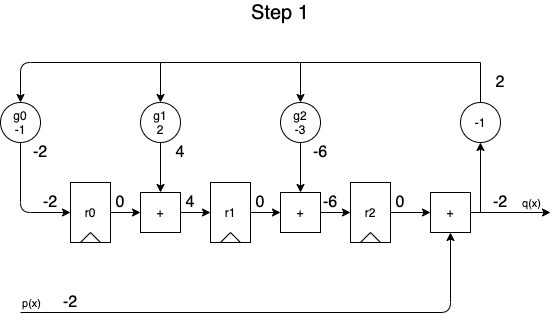

The diagram above was exported from draw.io. Its source (the exported page's mxGraphModel, read from the mxfile embedded in the PNG):
<mxGraphModel dx="1106" dy="980" grid="1" gridSize="10" guides="1" tooltips="1" connect="1" arrows="1" fold="1" page="1" pageScale="1" pageWidth="850" pageHeight="1100" math="0" shadow="0">
  <root>
    <mxCell id="nrNDqKirKN5L-g_LuAcr-0" />
    <mxCell id="nrNDqKirKN5L-g_LuAcr-1" parent="nrNDqKirKN5L-g_LuAcr-0" />
    <mxCell id="nrNDqKirKN5L-g_LuAcr-2" value="" style="group" vertex="1" connectable="0" parent="nrNDqKirKN5L-g_LuAcr-1">
      <mxGeometry x="220" y="240" width="40" height="60" as="geometry" />
    </mxCell>
    <mxCell id="nrNDqKirKN5L-g_LuAcr-3" value="r1" style="rounded=0;whiteSpace=wrap;html=1;fillColor=none;" vertex="1" parent="nrNDqKirKN5L-g_LuAcr-2">
      <mxGeometry width="40" height="60" as="geometry" />
    </mxCell>
    <mxCell id="nrNDqKirKN5L-g_LuAcr-4" value="" style="endArrow=none;html=1;" edge="1" parent="nrNDqKirKN5L-g_LuAcr-2">
      <mxGeometry width="50" height="50" relative="1" as="geometry">
        <mxPoint x="10" y="60" as="sourcePoint" />
        <mxPoint x="20" y="50" as="targetPoint" />
      </mxGeometry>
    </mxCell>
    <mxCell id="nrNDqKirKN5L-g_LuAcr-5" value="" style="endArrow=none;html=1;exitX=0.75;exitY=1;exitDx=0;exitDy=0;" edge="1" parent="nrNDqKirKN5L-g_LuAcr-2" source="nrNDqKirKN5L-g_LuAcr-3">
      <mxGeometry width="50" height="50" relative="1" as="geometry">
        <mxPoint x="-40" y="160" as="sourcePoint" />
        <mxPoint x="20" y="50" as="targetPoint" />
      </mxGeometry>
    </mxCell>
    <mxCell id="nrNDqKirKN5L-g_LuAcr-6" value="" style="group" vertex="1" connectable="0" parent="nrNDqKirKN5L-g_LuAcr-1">
      <mxGeometry x="360" y="240" width="40" height="60" as="geometry" />
    </mxCell>
    <mxCell id="nrNDqKirKN5L-g_LuAcr-7" value="r2" style="rounded=0;whiteSpace=wrap;html=1;fillColor=none;" vertex="1" parent="nrNDqKirKN5L-g_LuAcr-6">
      <mxGeometry width="40" height="60" as="geometry" />
    </mxCell>
    <mxCell id="nrNDqKirKN5L-g_LuAcr-8" value="" style="endArrow=none;html=1;" edge="1" parent="nrNDqKirKN5L-g_LuAcr-6">
      <mxGeometry width="50" height="50" relative="1" as="geometry">
        <mxPoint x="10" y="60" as="sourcePoint" />
        <mxPoint x="20" y="50" as="targetPoint" />
      </mxGeometry>
    </mxCell>
    <mxCell id="nrNDqKirKN5L-g_LuAcr-9" value="" style="endArrow=none;html=1;exitX=0.75;exitY=1;exitDx=0;exitDy=0;" edge="1" parent="nrNDqKirKN5L-g_LuAcr-6" source="nrNDqKirKN5L-g_LuAcr-7">
      <mxGeometry width="50" height="50" relative="1" as="geometry">
        <mxPoint x="-40" y="160" as="sourcePoint" />
        <mxPoint x="20" y="50" as="targetPoint" />
      </mxGeometry>
    </mxCell>
    <mxCell id="nrNDqKirKN5L-g_LuAcr-10" value="" style="edgeStyle=orthogonalEdgeStyle;rounded=0;orthogonalLoop=1;jettySize=auto;html=1;" edge="1" parent="nrNDqKirKN5L-g_LuAcr-1" source="nrNDqKirKN5L-g_LuAcr-11" target="nrNDqKirKN5L-g_LuAcr-18">
      <mxGeometry relative="1" as="geometry" />
    </mxCell>
    <mxCell id="nrNDqKirKN5L-g_LuAcr-11" value="g2&lt;br&gt;-3" style="ellipse;whiteSpace=wrap;html=1;aspect=fixed;fillColor=none;" vertex="1" parent="nrNDqKirKN5L-g_LuAcr-1">
      <mxGeometry x="290" y="160" width="40" height="40" as="geometry" />
    </mxCell>
    <mxCell id="nrNDqKirKN5L-g_LuAcr-12" value="+" style="whiteSpace=wrap;html=1;aspect=fixed;fillColor=none;" vertex="1" parent="nrNDqKirKN5L-g_LuAcr-1">
      <mxGeometry x="440" y="250" width="40" height="40" as="geometry" />
    </mxCell>
    <mxCell id="nrNDqKirKN5L-g_LuAcr-13" value="" style="endArrow=classic;html=1;entryX=0.5;entryY=1;entryDx=0;entryDy=0;" edge="1" parent="nrNDqKirKN5L-g_LuAcr-1" target="nrNDqKirKN5L-g_LuAcr-12">
      <mxGeometry width="50" height="50" relative="1" as="geometry">
        <mxPoint x="30" y="370" as="sourcePoint" />
        <mxPoint x="460" y="370" as="targetPoint" />
        <Array as="points">
          <mxPoint x="460" y="370" />
        </Array>
      </mxGeometry>
    </mxCell>
    <mxCell id="nrNDqKirKN5L-g_LuAcr-14" value="p(x)" style="edgeLabel;html=1;align=center;verticalAlign=middle;resizable=0;points=[];" vertex="1" connectable="0" parent="nrNDqKirKN5L-g_LuAcr-13">
      <mxGeometry x="-0.734" y="-1" relative="1" as="geometry">
        <mxPoint x="-58" y="-11" as="offset" />
      </mxGeometry>
    </mxCell>
    <mxCell id="nrNDqKirKN5L-g_LuAcr-15" value="" style="edgeStyle=orthogonalEdgeStyle;rounded=0;orthogonalLoop=1;jettySize=auto;html=1;" edge="1" parent="nrNDqKirKN5L-g_LuAcr-1" source="nrNDqKirKN5L-g_LuAcr-7" target="nrNDqKirKN5L-g_LuAcr-12">
      <mxGeometry relative="1" as="geometry" />
    </mxCell>
    <mxCell id="nrNDqKirKN5L-g_LuAcr-16" value="" style="endArrow=classic;html=1;exitX=1;exitY=0.5;exitDx=0;exitDy=0;" edge="1" parent="nrNDqKirKN5L-g_LuAcr-1" source="nrNDqKirKN5L-g_LuAcr-12">
      <mxGeometry width="50" height="50" relative="1" as="geometry">
        <mxPoint x="580" y="300" as="sourcePoint" />
        <mxPoint x="560" y="270" as="targetPoint" />
      </mxGeometry>
    </mxCell>
    <mxCell id="nrNDqKirKN5L-g_LuAcr-17" value="q(x)" style="edgeLabel;html=1;align=center;verticalAlign=middle;resizable=0;points=[];" vertex="1" connectable="0" parent="nrNDqKirKN5L-g_LuAcr-16">
      <mxGeometry x="-0.0571" relative="1" as="geometry">
        <mxPoint x="22.29" y="-10" as="offset" />
      </mxGeometry>
    </mxCell>
    <mxCell id="nrNDqKirKN5L-g_LuAcr-18" value="+" style="whiteSpace=wrap;html=1;aspect=fixed;fillColor=none;" vertex="1" parent="nrNDqKirKN5L-g_LuAcr-1">
      <mxGeometry x="290" y="250" width="40" height="40" as="geometry" />
    </mxCell>
    <mxCell id="nrNDqKirKN5L-g_LuAcr-19" value="" style="edgeStyle=orthogonalEdgeStyle;rounded=0;orthogonalLoop=1;jettySize=auto;html=1;" edge="1" parent="nrNDqKirKN5L-g_LuAcr-1" source="nrNDqKirKN5L-g_LuAcr-3" target="nrNDqKirKN5L-g_LuAcr-18">
      <mxGeometry relative="1" as="geometry" />
    </mxCell>
    <mxCell id="nrNDqKirKN5L-g_LuAcr-20" value="" style="endArrow=classic;html=1;entryX=0;entryY=0.5;entryDx=0;entryDy=0;exitX=1;exitY=0.5;exitDx=0;exitDy=0;" edge="1" parent="nrNDqKirKN5L-g_LuAcr-1" source="nrNDqKirKN5L-g_LuAcr-18" target="nrNDqKirKN5L-g_LuAcr-7">
      <mxGeometry width="50" height="50" relative="1" as="geometry">
        <mxPoint x="260" y="370" as="sourcePoint" />
        <mxPoint x="310" y="320" as="targetPoint" />
      </mxGeometry>
    </mxCell>
    <mxCell id="nrNDqKirKN5L-g_LuAcr-21" value="" style="endArrow=classic;html=1;entryX=0.5;entryY=0;entryDx=0;entryDy=0;rounded=0;" edge="1" parent="nrNDqKirKN5L-g_LuAcr-1" source="TrPx37qMtECzjUKfpVVL-0" target="nrNDqKirKN5L-g_LuAcr-11">
      <mxGeometry width="50" height="50" relative="1" as="geometry">
        <mxPoint x="490" y="270" as="sourcePoint" />
        <mxPoint x="460" y="140" as="targetPoint" />
        <Array as="points">
          <mxPoint x="490" y="120" />
          <mxPoint x="310" y="120" />
        </Array>
      </mxGeometry>
    </mxCell>
    <mxCell id="nrNDqKirKN5L-g_LuAcr-22" value="" style="group" vertex="1" connectable="0" parent="nrNDqKirKN5L-g_LuAcr-1">
      <mxGeometry x="80" y="240" width="40" height="60" as="geometry" />
    </mxCell>
    <mxCell id="nrNDqKirKN5L-g_LuAcr-23" value="r0" style="rounded=0;whiteSpace=wrap;html=1;fillColor=none;" vertex="1" parent="nrNDqKirKN5L-g_LuAcr-22">
      <mxGeometry width="40" height="60" as="geometry" />
    </mxCell>
    <mxCell id="nrNDqKirKN5L-g_LuAcr-24" value="" style="endArrow=none;html=1;" edge="1" parent="nrNDqKirKN5L-g_LuAcr-22">
      <mxGeometry width="50" height="50" relative="1" as="geometry">
        <mxPoint x="10" y="60" as="sourcePoint" />
        <mxPoint x="20" y="50" as="targetPoint" />
      </mxGeometry>
    </mxCell>
    <mxCell id="nrNDqKirKN5L-g_LuAcr-25" value="" style="endArrow=none;html=1;exitX=0.75;exitY=1;exitDx=0;exitDy=0;" edge="1" parent="nrNDqKirKN5L-g_LuAcr-22" source="nrNDqKirKN5L-g_LuAcr-23">
      <mxGeometry width="50" height="50" relative="1" as="geometry">
        <mxPoint x="-40" y="160" as="sourcePoint" />
        <mxPoint x="20" y="50" as="targetPoint" />
      </mxGeometry>
    </mxCell>
    <mxCell id="nrNDqKirKN5L-g_LuAcr-26" value="" style="edgeStyle=orthogonalEdgeStyle;rounded=0;orthogonalLoop=1;jettySize=auto;html=1;" edge="1" parent="nrNDqKirKN5L-g_LuAcr-1" source="nrNDqKirKN5L-g_LuAcr-27" target="nrNDqKirKN5L-g_LuAcr-28">
      <mxGeometry relative="1" as="geometry" />
    </mxCell>
    <mxCell id="nrNDqKirKN5L-g_LuAcr-27" value="g1&lt;br&gt;2" style="ellipse;whiteSpace=wrap;html=1;aspect=fixed;fillColor=none;" vertex="1" parent="nrNDqKirKN5L-g_LuAcr-1">
      <mxGeometry x="150" y="160" width="40" height="40" as="geometry" />
    </mxCell>
    <mxCell id="nrNDqKirKN5L-g_LuAcr-28" value="+" style="whiteSpace=wrap;html=1;aspect=fixed;fillColor=none;" vertex="1" parent="nrNDqKirKN5L-g_LuAcr-1">
      <mxGeometry x="150" y="250" width="40" height="40" as="geometry" />
    </mxCell>
    <mxCell id="nrNDqKirKN5L-g_LuAcr-29" value="" style="edgeStyle=orthogonalEdgeStyle;rounded=0;orthogonalLoop=1;jettySize=auto;html=1;" edge="1" parent="nrNDqKirKN5L-g_LuAcr-1" source="nrNDqKirKN5L-g_LuAcr-23" target="nrNDqKirKN5L-g_LuAcr-28">
      <mxGeometry relative="1" as="geometry" />
    </mxCell>
    <mxCell id="nrNDqKirKN5L-g_LuAcr-30" value="" style="endArrow=classic;html=1;entryX=0;entryY=0.5;entryDx=0;entryDy=0;exitX=1;exitY=0.5;exitDx=0;exitDy=0;" edge="1" parent="nrNDqKirKN5L-g_LuAcr-1" source="nrNDqKirKN5L-g_LuAcr-28">
      <mxGeometry width="50" height="50" relative="1" as="geometry">
        <mxPoint x="120" y="370" as="sourcePoint" />
        <mxPoint x="220" y="270" as="targetPoint" />
      </mxGeometry>
    </mxCell>
    <mxCell id="nrNDqKirKN5L-g_LuAcr-31" value="g0&lt;br&gt;-1" style="ellipse;whiteSpace=wrap;html=1;aspect=fixed;fillColor=none;" vertex="1" parent="nrNDqKirKN5L-g_LuAcr-1">
      <mxGeometry x="10" y="160" width="40" height="40" as="geometry" />
    </mxCell>
    <mxCell id="nrNDqKirKN5L-g_LuAcr-32" value="" style="endArrow=classic;html=1;entryX=0;entryY=0.5;entryDx=0;entryDy=0;exitX=0.5;exitY=1;exitDx=0;exitDy=0;" edge="1" parent="nrNDqKirKN5L-g_LuAcr-1" source="nrNDqKirKN5L-g_LuAcr-31" target="nrNDqKirKN5L-g_LuAcr-23">
      <mxGeometry width="50" height="50" relative="1" as="geometry">
        <mxPoint x="-60" y="340" as="sourcePoint" />
        <mxPoint x="-10" y="290" as="targetPoint" />
        <Array as="points">
          <mxPoint x="30" y="270" />
        </Array>
      </mxGeometry>
    </mxCell>
    <mxCell id="nrNDqKirKN5L-g_LuAcr-33" value="" style="endArrow=classic;html=1;entryX=0.5;entryY=0;entryDx=0;entryDy=0;rounded=0;" edge="1" parent="nrNDqKirKN5L-g_LuAcr-1" target="nrNDqKirKN5L-g_LuAcr-27">
      <mxGeometry width="50" height="50" relative="1" as="geometry">
        <mxPoint x="310" y="120" as="sourcePoint" />
        <mxPoint x="160" y="230" as="targetPoint" />
        <Array as="points">
          <mxPoint x="170" y="120" />
        </Array>
      </mxGeometry>
    </mxCell>
    <mxCell id="nrNDqKirKN5L-g_LuAcr-34" value="" style="endArrow=classic;html=1;entryX=0.5;entryY=0;entryDx=0;entryDy=0;" edge="1" parent="nrNDqKirKN5L-g_LuAcr-1">
      <mxGeometry width="50" height="50" relative="1" as="geometry">
        <mxPoint x="170" y="120" as="sourcePoint" />
        <mxPoint x="30" y="160" as="targetPoint" />
        <Array as="points">
          <mxPoint x="30" y="120" />
        </Array>
      </mxGeometry>
    </mxCell>
    <mxCell id="nrNDqKirKN5L-g_LuAcr-35" value="&lt;font style=&quot;font-size: 16px&quot;&gt;-2&lt;/font&gt;" style="text;html=1;strokeColor=none;fillColor=none;align=center;verticalAlign=middle;whiteSpace=wrap;rounded=0;" vertex="1" parent="nrNDqKirKN5L-g_LuAcr-1">
      <mxGeometry x="60" y="350" width="40" height="20" as="geometry" />
    </mxCell>
    <mxCell id="nrNDqKirKN5L-g_LuAcr-36" value="&lt;font style=&quot;font-size: 16px&quot;&gt;0&lt;/font&gt;" style="text;html=1;strokeColor=none;fillColor=none;align=center;verticalAlign=middle;whiteSpace=wrap;rounded=0;" vertex="1" parent="nrNDqKirKN5L-g_LuAcr-1">
      <mxGeometry x="110" y="250" width="40" height="20" as="geometry" />
    </mxCell>
    <mxCell id="nrNDqKirKN5L-g_LuAcr-37" value="&lt;font style=&quot;font-size: 16px&quot;&gt;0&lt;/font&gt;" style="text;html=1;strokeColor=none;fillColor=none;align=center;verticalAlign=middle;whiteSpace=wrap;rounded=0;" vertex="1" parent="nrNDqKirKN5L-g_LuAcr-1">
      <mxGeometry x="250" y="250" width="40" height="20" as="geometry" />
    </mxCell>
    <mxCell id="nrNDqKirKN5L-g_LuAcr-38" value="&lt;font style=&quot;font-size: 16px&quot;&gt;0&lt;/font&gt;" style="text;html=1;strokeColor=none;fillColor=none;align=center;verticalAlign=middle;whiteSpace=wrap;rounded=0;" vertex="1" parent="nrNDqKirKN5L-g_LuAcr-1">
      <mxGeometry x="390" y="250" width="40" height="20" as="geometry" />
    </mxCell>
    <mxCell id="nrNDqKirKN5L-g_LuAcr-39" value="&lt;font style=&quot;font-size: 16px&quot;&gt;-2&lt;/font&gt;" style="text;html=1;strokeColor=none;fillColor=none;align=center;verticalAlign=middle;whiteSpace=wrap;rounded=0;" vertex="1" parent="nrNDqKirKN5L-g_LuAcr-1">
      <mxGeometry x="490" y="250" width="40" height="20" as="geometry" />
    </mxCell>
    <mxCell id="rdJPPNB17Cx-JWWj7D5a-0" value="&lt;font style=&quot;font-size: 16px&quot;&gt;-6&lt;/font&gt;" style="text;html=1;strokeColor=none;fillColor=none;align=center;verticalAlign=middle;whiteSpace=wrap;rounded=0;" vertex="1" parent="nrNDqKirKN5L-g_LuAcr-1">
      <mxGeometry x="310" y="200" width="40" height="20" as="geometry" />
    </mxCell>
    <mxCell id="TrPx37qMtECzjUKfpVVL-0" value="-1" style="ellipse;whiteSpace=wrap;html=1;aspect=fixed;fillColor=none;" vertex="1" parent="nrNDqKirKN5L-g_LuAcr-1">
      <mxGeometry x="470" y="160" width="40" height="40" as="geometry" />
    </mxCell>
    <mxCell id="TrPx37qMtECzjUKfpVVL-1" value="" style="endArrow=classic;html=1;" edge="1" parent="nrNDqKirKN5L-g_LuAcr-1">
      <mxGeometry width="50" height="50" relative="1" as="geometry">
        <mxPoint x="490" y="270" as="sourcePoint" />
        <mxPoint x="490" y="200" as="targetPoint" />
      </mxGeometry>
    </mxCell>
    <mxCell id="TrPx37qMtECzjUKfpVVL-2" value="&lt;font style=&quot;font-size: 16px&quot;&gt;2&lt;/font&gt;" style="text;html=1;strokeColor=none;fillColor=none;align=center;verticalAlign=middle;whiteSpace=wrap;rounded=0;" vertex="1" parent="nrNDqKirKN5L-g_LuAcr-1">
      <mxGeometry x="490" y="130" width="40" height="20" as="geometry" />
    </mxCell>
    <mxCell id="TrPx37qMtECzjUKfpVVL-3" value="&lt;font style=&quot;font-size: 16px&quot;&gt;4&lt;/font&gt;" style="text;html=1;strokeColor=none;fillColor=none;align=center;verticalAlign=middle;whiteSpace=wrap;rounded=0;" vertex="1" parent="nrNDqKirKN5L-g_LuAcr-1">
      <mxGeometry x="170" y="200" width="40" height="20" as="geometry" />
    </mxCell>
    <mxCell id="TrPx37qMtECzjUKfpVVL-4" value="&lt;font style=&quot;font-size: 16px&quot;&gt;-2&lt;/font&gt;" style="text;html=1;strokeColor=none;fillColor=none;align=center;verticalAlign=middle;whiteSpace=wrap;rounded=0;" vertex="1" parent="nrNDqKirKN5L-g_LuAcr-1">
      <mxGeometry x="30" y="200" width="40" height="20" as="geometry" />
    </mxCell>
    <mxCell id="TrPx37qMtECzjUKfpVVL-5" value="&lt;font style=&quot;font-size: 16px&quot;&gt;-6&lt;/font&gt;" style="text;html=1;strokeColor=none;fillColor=none;align=center;verticalAlign=middle;whiteSpace=wrap;rounded=0;" vertex="1" parent="nrNDqKirKN5L-g_LuAcr-1">
      <mxGeometry x="320" y="250" width="40" height="20" as="geometry" />
    </mxCell>
    <mxCell id="TrPx37qMtECzjUKfpVVL-6" value="&lt;font style=&quot;font-size: 16px&quot;&gt;4&lt;/font&gt;" style="text;html=1;strokeColor=none;fillColor=none;align=center;verticalAlign=middle;whiteSpace=wrap;rounded=0;" vertex="1" parent="nrNDqKirKN5L-g_LuAcr-1">
      <mxGeometry x="180" y="250" width="40" height="20" as="geometry" />
    </mxCell>
    <mxCell id="TrPx37qMtECzjUKfpVVL-7" value="&lt;font style=&quot;font-size: 16px&quot;&gt;-2&lt;/font&gt;" style="text;html=1;strokeColor=none;fillColor=none;align=center;verticalAlign=middle;whiteSpace=wrap;rounded=0;" vertex="1" parent="nrNDqKirKN5L-g_LuAcr-1">
      <mxGeometry x="40" y="250" width="40" height="20" as="geometry" />
    </mxCell>
    <mxCell id="Kx5_oDGnlSUTkTQ6jDng-0" value="Step 1" style="text;html=1;strokeColor=none;fillColor=none;align=center;verticalAlign=middle;whiteSpace=wrap;rounded=0;fontSize=20;" vertex="1" parent="nrNDqKirKN5L-g_LuAcr-1">
      <mxGeometry x="240" y="60" width="100" height="20" as="geometry" />
    </mxCell>
  </root>
</mxGraphModel>